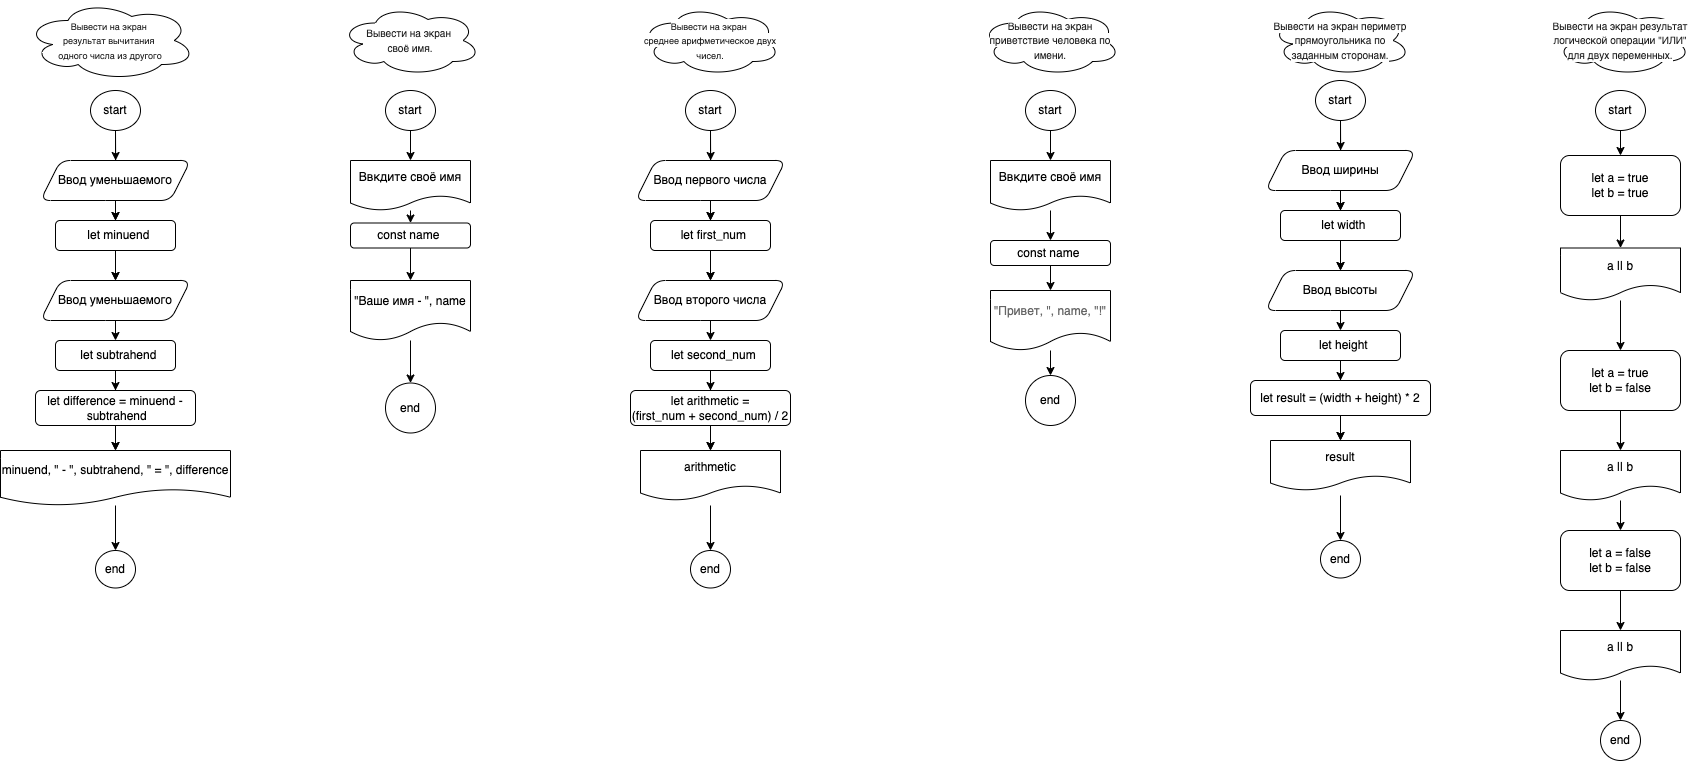

The diagram above was exported from draw.io. Its source (the exported page's mxGraphModel, read from the mxfile embedded in the PNG):
<mxGraphModel dx="2284" dy="864" grid="1" gridSize="10" guides="1" tooltips="1" connect="1" arrows="1" fold="1" page="1" pageScale="1" pageWidth="827" pageHeight="1169" background="none" math="0" shadow="1">
  <root>
    <mxCell id="0" />
    <mxCell id="1" parent="0" />
    <mxCell id="28" value="" style="edgeStyle=none;html=1;rounded=1;" edge="1" parent="1" source="3" target="12">
      <mxGeometry relative="1" as="geometry" />
    </mxCell>
    <mxCell id="29" style="edgeStyle=none;html=1;exitX=0.5;exitY=1;exitDx=0;exitDy=0;rounded=1;" edge="1" parent="1" source="3">
      <mxGeometry relative="1" as="geometry">
        <mxPoint x="195.15384615384608" y="300" as="targetPoint" />
      </mxGeometry>
    </mxCell>
    <mxCell id="3" value="start" style="ellipse;whiteSpace=wrap;html=1;rounded=1;" vertex="1" parent="1">
      <mxGeometry x="170" y="230" width="50" height="40" as="geometry" />
    </mxCell>
    <mxCell id="10" value="" style="edgeStyle=none;html=1;rounded=1;" edge="1" parent="1" source="8" target="9">
      <mxGeometry relative="1" as="geometry" />
    </mxCell>
    <mxCell id="11" value="" style="edgeStyle=none;html=1;rounded=1;" edge="1" parent="1" source="8" target="9">
      <mxGeometry relative="1" as="geometry" />
    </mxCell>
    <mxCell id="13" value="" style="edgeStyle=none;html=1;rounded=1;" edge="1" parent="1" source="8" target="12">
      <mxGeometry relative="1" as="geometry" />
    </mxCell>
    <mxCell id="8" value="Ввод уменьшаемого" style="shape=parallelogram;perimeter=parallelogramPerimeter;whiteSpace=wrap;html=1;fixedSize=1;rounded=1;" vertex="1" parent="1">
      <mxGeometry x="120" y="300" width="150" height="40" as="geometry" />
    </mxCell>
    <mxCell id="15" value="" style="edgeStyle=none;html=1;rounded=1;" edge="1" parent="1" source="9" target="14">
      <mxGeometry relative="1" as="geometry" />
    </mxCell>
    <mxCell id="9" value="Ввод уменьшаемого" style="shape=parallelogram;perimeter=parallelogramPerimeter;whiteSpace=wrap;html=1;fixedSize=1;rounded=1;" vertex="1" parent="1">
      <mxGeometry x="120" y="420" width="150" height="40" as="geometry" />
    </mxCell>
    <mxCell id="12" value="&amp;nbsp; let minuend" style="whiteSpace=wrap;html=1;rounded=1;" vertex="1" parent="1">
      <mxGeometry x="135" y="360" width="120" height="30" as="geometry" />
    </mxCell>
    <mxCell id="17" value="" style="edgeStyle=none;html=1;rounded=1;" edge="1" parent="1" source="14" target="16">
      <mxGeometry relative="1" as="geometry" />
    </mxCell>
    <mxCell id="18" value="" style="edgeStyle=none;html=1;rounded=1;" edge="1" parent="1" source="14" target="16">
      <mxGeometry relative="1" as="geometry" />
    </mxCell>
    <mxCell id="20" value="" style="edgeStyle=none;html=1;rounded=1;" edge="1" parent="1" source="14" target="19">
      <mxGeometry relative="1" as="geometry" />
    </mxCell>
    <mxCell id="14" value="&amp;nbsp; let subtrahend" style="whiteSpace=wrap;html=1;rounded=1;" vertex="1" parent="1">
      <mxGeometry x="135" y="480" width="120" height="30" as="geometry" />
    </mxCell>
    <mxCell id="22" value="" style="edgeStyle=none;html=1;rounded=1;" edge="1" parent="1" source="16" target="21">
      <mxGeometry relative="1" as="geometry" />
    </mxCell>
    <mxCell id="16" value="&lt;span style=&quot;color: rgb(0, 0, 0);&quot;&gt;minuend, &quot; - &quot;,&amp;nbsp;&lt;/span&gt;&lt;span style=&quot;color: rgb(0, 0, 0);&quot;&gt;subtrahend, &quot; = &quot;,&amp;nbsp;&lt;/span&gt;&lt;span style=&quot;color: rgb(0, 0, 0);&quot;&gt;difference&lt;/span&gt;" style="shape=document;whiteSpace=wrap;html=1;boundedLbl=1;rounded=1;" vertex="1" parent="1">
      <mxGeometry x="80" y="590" width="230" height="55" as="geometry" />
    </mxCell>
    <mxCell id="19" value="let&amp;nbsp;difference =&amp;nbsp;&lt;span style=&quot;color: rgb(0, 0, 0);&quot;&gt;minuend -&amp;nbsp;&lt;/span&gt;&lt;span style=&quot;color: rgb(0, 0, 0);&quot;&gt;subtrahend&lt;/span&gt;" style="whiteSpace=wrap;html=1;rounded=1;" vertex="1" parent="1">
      <mxGeometry x="115" y="530" width="160" height="35" as="geometry" />
    </mxCell>
    <mxCell id="21" value="end" style="ellipse;whiteSpace=wrap;html=1;rounded=1;" vertex="1" parent="1">
      <mxGeometry x="175" y="690" width="40" height="37.5" as="geometry" />
    </mxCell>
    <mxCell id="27" value="&lt;span style=&quot;caret-color: rgb(34, 34, 34); color: rgb(34, 34, 34); font-family: Roboto, sans-serif; text-align: left; background-color: rgb(255, 255, 255);&quot;&gt;&lt;font style=&quot;font-size: 9px;&quot;&gt;Вывести на экран&amp;nbsp;&lt;/font&gt;&lt;/span&gt;&lt;div&gt;&lt;span style=&quot;caret-color: rgb(34, 34, 34); color: rgb(34, 34, 34); font-family: Roboto, sans-serif; text-align: left; background-color: rgb(255, 255, 255);&quot;&gt;&lt;font style=&quot;font-size: 9px;&quot;&gt;результат вычитания&amp;nbsp;&lt;/font&gt;&lt;/span&gt;&lt;/div&gt;&lt;div&gt;&lt;span style=&quot;caret-color: rgb(34, 34, 34); color: rgb(34, 34, 34); font-family: Roboto, sans-serif; text-align: left; background-color: rgb(255, 255, 255);&quot;&gt;&lt;font style=&quot;font-size: 9px;&quot;&gt;одного числа из другого&lt;/font&gt;&lt;/span&gt;&lt;/div&gt;" style="ellipse;shape=cloud;whiteSpace=wrap;html=1;rounded=1;" vertex="1" parent="1">
      <mxGeometry x="105" y="140" width="170" height="80" as="geometry" />
    </mxCell>
    <mxCell id="30" value="&lt;span style=&quot;caret-color: rgb(34, 34, 34); color: rgb(34, 34, 34); font-family: Roboto, sans-serif; text-align: left; background-color: rgb(255, 255, 255);&quot;&gt;&lt;font style=&quot;font-size: 10px;&quot;&gt;Вывести на экран&amp;nbsp;&lt;/font&gt;&lt;/span&gt;&lt;div&gt;&lt;span style=&quot;caret-color: rgb(34, 34, 34); color: rgb(34, 34, 34); font-family: Roboto, sans-serif; text-align: left; background-color: rgb(255, 255, 255);&quot;&gt;&lt;font style=&quot;font-size: 10px;&quot;&gt;своё имя.&lt;/font&gt;&lt;/span&gt;&lt;br&gt;&lt;/div&gt;" style="ellipse;shape=cloud;whiteSpace=wrap;html=1;rounded=1;" vertex="1" parent="1">
      <mxGeometry x="420" y="145" width="140" height="70" as="geometry" />
    </mxCell>
    <mxCell id="34" value="" style="edgeStyle=none;html=1;rounded=1;" edge="1" parent="1" source="32" target="33">
      <mxGeometry relative="1" as="geometry" />
    </mxCell>
    <mxCell id="32" value="start" style="ellipse;whiteSpace=wrap;html=1;rounded=1;" vertex="1" parent="1">
      <mxGeometry x="465" y="230" width="50" height="40" as="geometry" />
    </mxCell>
    <mxCell id="36" value="" style="edgeStyle=none;html=1;rounded=1;" edge="1" parent="1" source="33" target="35">
      <mxGeometry relative="1" as="geometry" />
    </mxCell>
    <mxCell id="33" value="Ввкдите своё имя" style="shape=document;whiteSpace=wrap;html=1;boundedLbl=1;rounded=1;" vertex="1" parent="1">
      <mxGeometry x="430" y="300" width="120" height="50" as="geometry" />
    </mxCell>
    <mxCell id="38" value="" style="edgeStyle=none;html=1;rounded=1;" edge="1" parent="1" source="35" target="37">
      <mxGeometry relative="1" as="geometry" />
    </mxCell>
    <mxCell id="35" value="const name&amp;nbsp;" style="whiteSpace=wrap;html=1;rounded=1;" vertex="1" parent="1">
      <mxGeometry x="430" y="362.5" width="120" height="25" as="geometry" />
    </mxCell>
    <mxCell id="40" value="" style="edgeStyle=none;html=1;rounded=1;" edge="1" parent="1" source="37" target="39">
      <mxGeometry relative="1" as="geometry" />
    </mxCell>
    <mxCell id="37" value="&quot;Ваше имя - &quot;, name" style="shape=document;whiteSpace=wrap;html=1;boundedLbl=1;rounded=1;" vertex="1" parent="1">
      <mxGeometry x="430" y="420" width="120" height="60" as="geometry" />
    </mxCell>
    <mxCell id="39" value="end" style="ellipse;whiteSpace=wrap;html=1;rounded=1;" vertex="1" parent="1">
      <mxGeometry x="465" y="522.5" width="50" height="50" as="geometry" />
    </mxCell>
    <mxCell id="41" value="&lt;div&gt;&lt;span style=&quot;caret-color: rgb(34, 34, 34); color: rgb(34, 34, 34); font-family: Roboto, sans-serif; text-align: left; background-color: rgb(255, 255, 255);&quot;&gt;&lt;font style=&quot;font-size: 9px;&quot;&gt;Вывести на экран&amp;nbsp;&lt;/font&gt;&lt;/span&gt;&lt;/div&gt;&lt;div&gt;&lt;span style=&quot;caret-color: rgb(34, 34, 34); color: rgb(34, 34, 34); font-family: Roboto, sans-serif; text-align: left; background-color: rgb(255, 255, 255);&quot;&gt;&lt;font style=&quot;font-size: 9px;&quot;&gt;среднее арифметическое двух чисел.&lt;/font&gt;&lt;/span&gt;&lt;br&gt;&lt;/div&gt;" style="ellipse;shape=cloud;whiteSpace=wrap;html=1;rounded=1;" vertex="1" parent="1">
      <mxGeometry x="720" y="145" width="140" height="70" as="geometry" />
    </mxCell>
    <mxCell id="55" value="" style="edgeStyle=none;html=1;rounded=1;" edge="1" parent="1" source="57" target="64">
      <mxGeometry relative="1" as="geometry" />
    </mxCell>
    <mxCell id="56" style="edgeStyle=none;html=1;exitX=0.5;exitY=1;exitDx=0;exitDy=0;rounded=1;" edge="1" parent="1" source="57">
      <mxGeometry relative="1" as="geometry">
        <mxPoint x="790.1538461538461" y="300" as="targetPoint" />
      </mxGeometry>
    </mxCell>
    <mxCell id="57" value="start" style="ellipse;whiteSpace=wrap;html=1;rounded=1;" vertex="1" parent="1">
      <mxGeometry x="765" y="230" width="50" height="40" as="geometry" />
    </mxCell>
    <mxCell id="58" value="" style="edgeStyle=none;html=1;rounded=1;" edge="1" parent="1" source="61" target="63">
      <mxGeometry relative="1" as="geometry" />
    </mxCell>
    <mxCell id="59" value="" style="edgeStyle=none;html=1;rounded=1;" edge="1" parent="1" source="61" target="63">
      <mxGeometry relative="1" as="geometry" />
    </mxCell>
    <mxCell id="60" value="" style="edgeStyle=none;html=1;rounded=1;" edge="1" parent="1" source="61" target="64">
      <mxGeometry relative="1" as="geometry" />
    </mxCell>
    <mxCell id="61" value="Ввод первого числа" style="shape=parallelogram;perimeter=parallelogramPerimeter;whiteSpace=wrap;html=1;fixedSize=1;rounded=1;" vertex="1" parent="1">
      <mxGeometry x="715" y="300" width="150" height="40" as="geometry" />
    </mxCell>
    <mxCell id="62" value="" style="edgeStyle=none;html=1;rounded=1;" edge="1" parent="1" source="63" target="68">
      <mxGeometry relative="1" as="geometry" />
    </mxCell>
    <mxCell id="63" value="Ввод второго числа" style="shape=parallelogram;perimeter=parallelogramPerimeter;whiteSpace=wrap;html=1;fixedSize=1;rounded=1;" vertex="1" parent="1">
      <mxGeometry x="715" y="420" width="150" height="40" as="geometry" />
    </mxCell>
    <mxCell id="64" value="&amp;nbsp; let first_num" style="whiteSpace=wrap;html=1;rounded=1;" vertex="1" parent="1">
      <mxGeometry x="730" y="360" width="120" height="30" as="geometry" />
    </mxCell>
    <mxCell id="65" value="" style="edgeStyle=none;html=1;rounded=1;" edge="1" parent="1" source="68">
      <mxGeometry relative="1" as="geometry">
        <mxPoint x="790" y="590" as="targetPoint" />
      </mxGeometry>
    </mxCell>
    <mxCell id="66" value="" style="edgeStyle=none;html=1;rounded=1;" edge="1" parent="1" source="68">
      <mxGeometry relative="1" as="geometry">
        <mxPoint x="790" y="590" as="targetPoint" />
      </mxGeometry>
    </mxCell>
    <mxCell id="67" value="" style="edgeStyle=none;html=1;rounded=1;" edge="1" parent="1" source="68" target="70">
      <mxGeometry relative="1" as="geometry" />
    </mxCell>
    <mxCell id="68" value="&amp;nbsp; let second_num" style="whiteSpace=wrap;html=1;rounded=1;" vertex="1" parent="1">
      <mxGeometry x="730" y="480" width="120" height="30" as="geometry" />
    </mxCell>
    <mxCell id="69" value="" style="edgeStyle=none;html=1;rounded=1;" edge="1" parent="1" target="71">
      <mxGeometry relative="1" as="geometry">
        <mxPoint x="790" y="645" as="sourcePoint" />
      </mxGeometry>
    </mxCell>
    <mxCell id="70" value="let&amp;nbsp;arithmetic = (&lt;span style=&quot;color: rgb(0, 0, 0);&quot;&gt;&lt;span style=&quot;color: rgb(0, 0, 0);&quot;&gt;first_num&lt;/span&gt;&amp;nbsp;+&amp;nbsp;&lt;/span&gt;&lt;span style=&quot;color: rgb(0, 0, 0);&quot;&gt;second_num) / 2&lt;/span&gt;" style="whiteSpace=wrap;html=1;rounded=1;" vertex="1" parent="1">
      <mxGeometry x="710" y="530" width="160" height="35" as="geometry" />
    </mxCell>
    <mxCell id="71" value="end" style="ellipse;whiteSpace=wrap;html=1;rounded=1;" vertex="1" parent="1">
      <mxGeometry x="770" y="690" width="40" height="37.5" as="geometry" />
    </mxCell>
    <mxCell id="72" value="&lt;span style=&quot;color: rgb(0, 0, 0);&quot;&gt;arithmetic&lt;/span&gt;" style="shape=document;whiteSpace=wrap;html=1;boundedLbl=1;rounded=1;" vertex="1" parent="1">
      <mxGeometry x="720" y="590" width="140" height="50" as="geometry" />
    </mxCell>
    <mxCell id="73" value="&lt;div&gt;&lt;span style=&quot;caret-color: rgb(34, 34, 34); color: rgb(34, 34, 34); font-family: Roboto, sans-serif; text-align: left; background-color: rgb(255, 255, 255);&quot;&gt;&lt;font style=&quot;font-size: 10px;&quot;&gt;Вывести на экран приветствие человека по имени.&lt;/font&gt;&lt;/span&gt;&lt;br&gt;&lt;/div&gt;" style="ellipse;shape=cloud;whiteSpace=wrap;html=1;rounded=1;" vertex="1" parent="1">
      <mxGeometry x="1060" y="145" width="140" height="70" as="geometry" />
    </mxCell>
    <mxCell id="84" value="" style="edgeStyle=none;rounded=1;html=1;" edge="1" parent="1" source="75" target="78">
      <mxGeometry relative="1" as="geometry" />
    </mxCell>
    <mxCell id="75" value="start" style="ellipse;whiteSpace=wrap;html=1;rounded=1;" vertex="1" parent="1">
      <mxGeometry x="1105" y="230" width="50" height="40" as="geometry" />
    </mxCell>
    <mxCell id="77" value="" style="edgeStyle=none;html=1;rounded=1;" edge="1" parent="1" source="78" target="80">
      <mxGeometry relative="1" as="geometry" />
    </mxCell>
    <mxCell id="78" value="Ввкдите своё имя" style="shape=document;whiteSpace=wrap;html=1;boundedLbl=1;rounded=1;" vertex="1" parent="1">
      <mxGeometry x="1070" y="300" width="120" height="50" as="geometry" />
    </mxCell>
    <mxCell id="79" value="" style="edgeStyle=none;html=1;rounded=1;" edge="1" parent="1" source="80" target="82">
      <mxGeometry relative="1" as="geometry" />
    </mxCell>
    <mxCell id="80" value="const name&amp;nbsp;" style="whiteSpace=wrap;html=1;rounded=1;" vertex="1" parent="1">
      <mxGeometry x="1070" y="380" width="120" height="25" as="geometry" />
    </mxCell>
    <mxCell id="81" value="" style="edgeStyle=none;html=1;rounded=1;" edge="1" parent="1" source="82" target="83">
      <mxGeometry relative="1" as="geometry" />
    </mxCell>
    <mxCell id="82" value="&lt;span style=&quot;caret-color: rgb(102, 102, 102); color: rgb(102, 102, 102); font-family: Roboto, sans-serif; text-align: left; background-color: rgb(255, 255, 255);&quot;&gt;&lt;font style=&quot;font-size: 12px;&quot;&gt;&quot;Привет, &quot;, name, &quot;!&quot;&lt;/font&gt;&lt;/span&gt;" style="shape=document;whiteSpace=wrap;html=1;boundedLbl=1;rounded=1;" vertex="1" parent="1">
      <mxGeometry x="1070" y="430" width="120" height="60" as="geometry" />
    </mxCell>
    <mxCell id="83" value="end" style="ellipse;whiteSpace=wrap;html=1;rounded=1;" vertex="1" parent="1">
      <mxGeometry x="1105" y="515" width="50" height="50" as="geometry" />
    </mxCell>
    <mxCell id="85" value="&lt;div&gt;&lt;span style=&quot;caret-color: rgb(34, 34, 34); color: rgb(34, 34, 34); font-family: Roboto, sans-serif; text-align: left; background-color: rgb(255, 255, 255);&quot;&gt;&lt;font style=&quot;font-size: 10px;&quot;&gt;Вывести на экран периметр прямоугольника по заданным сторонам.&lt;/font&gt;&lt;/span&gt;&lt;br&gt;&lt;/div&gt;" style="ellipse;shape=cloud;whiteSpace=wrap;html=1;rounded=1;" vertex="1" parent="1">
      <mxGeometry x="1350" y="145" width="140" height="70" as="geometry" />
    </mxCell>
    <mxCell id="86" value="" style="edgeStyle=none;html=1;rounded=1;" edge="1" parent="1" source="88" target="95">
      <mxGeometry relative="1" as="geometry" />
    </mxCell>
    <mxCell id="87" style="edgeStyle=none;html=1;exitX=0.5;exitY=1;exitDx=0;exitDy=0;rounded=1;" edge="1" parent="1" source="88">
      <mxGeometry relative="1" as="geometry">
        <mxPoint x="1420.1538461538462" y="290" as="targetPoint" />
      </mxGeometry>
    </mxCell>
    <mxCell id="88" value="start" style="ellipse;whiteSpace=wrap;html=1;rounded=1;" vertex="1" parent="1">
      <mxGeometry x="1395" y="220" width="50" height="40" as="geometry" />
    </mxCell>
    <mxCell id="89" value="" style="edgeStyle=none;html=1;rounded=1;" edge="1" parent="1" source="92" target="94">
      <mxGeometry relative="1" as="geometry" />
    </mxCell>
    <mxCell id="90" value="" style="edgeStyle=none;html=1;rounded=1;" edge="1" parent="1" source="92" target="94">
      <mxGeometry relative="1" as="geometry" />
    </mxCell>
    <mxCell id="91" value="" style="edgeStyle=none;html=1;rounded=1;" edge="1" parent="1" source="92" target="95">
      <mxGeometry relative="1" as="geometry" />
    </mxCell>
    <mxCell id="92" value="Ввод ширины" style="shape=parallelogram;perimeter=parallelogramPerimeter;whiteSpace=wrap;html=1;fixedSize=1;rounded=1;" vertex="1" parent="1">
      <mxGeometry x="1345" y="290" width="150" height="40" as="geometry" />
    </mxCell>
    <mxCell id="93" value="" style="edgeStyle=none;html=1;rounded=1;" edge="1" parent="1" source="94" target="99">
      <mxGeometry relative="1" as="geometry" />
    </mxCell>
    <mxCell id="94" value="Ввод высоты" style="shape=parallelogram;perimeter=parallelogramPerimeter;whiteSpace=wrap;html=1;fixedSize=1;rounded=1;" vertex="1" parent="1">
      <mxGeometry x="1345" y="410" width="150" height="40" as="geometry" />
    </mxCell>
    <mxCell id="95" value="&amp;nbsp; let width" style="whiteSpace=wrap;html=1;rounded=1;" vertex="1" parent="1">
      <mxGeometry x="1360" y="350" width="120" height="30" as="geometry" />
    </mxCell>
    <mxCell id="96" value="" style="edgeStyle=none;html=1;rounded=1;" edge="1" parent="1" source="99">
      <mxGeometry relative="1" as="geometry">
        <mxPoint x="1420" y="580" as="targetPoint" />
      </mxGeometry>
    </mxCell>
    <mxCell id="97" value="" style="edgeStyle=none;html=1;rounded=1;" edge="1" parent="1" source="99">
      <mxGeometry relative="1" as="geometry">
        <mxPoint x="1420" y="580" as="targetPoint" />
      </mxGeometry>
    </mxCell>
    <mxCell id="98" value="" style="edgeStyle=none;html=1;rounded=1;" edge="1" parent="1" source="99" target="101">
      <mxGeometry relative="1" as="geometry" />
    </mxCell>
    <mxCell id="99" value="&amp;nbsp; let height" style="whiteSpace=wrap;html=1;rounded=1;" vertex="1" parent="1">
      <mxGeometry x="1360" y="470" width="120" height="30" as="geometry" />
    </mxCell>
    <mxCell id="100" value="" style="edgeStyle=none;html=1;rounded=1;" edge="1" parent="1" target="102">
      <mxGeometry relative="1" as="geometry">
        <mxPoint x="1420" y="635" as="sourcePoint" />
      </mxGeometry>
    </mxCell>
    <mxCell id="101" value="let result = (&lt;span style=&quot;color: rgb(0, 0, 0);&quot;&gt;&lt;span style=&quot;color: rgb(0, 0, 0);&quot;&gt;width&lt;/span&gt;&amp;nbsp;+&amp;nbsp;&lt;/span&gt;&lt;span style=&quot;color: rgb(0, 0, 0);&quot;&gt;&lt;span style=&quot;color: rgb(0, 0, 0);&quot;&gt;height&lt;/span&gt;) * 2&lt;/span&gt;" style="whiteSpace=wrap;html=1;rounded=1;" vertex="1" parent="1">
      <mxGeometry x="1330" y="520" width="180" height="35" as="geometry" />
    </mxCell>
    <mxCell id="102" value="end" style="ellipse;whiteSpace=wrap;html=1;rounded=1;" vertex="1" parent="1">
      <mxGeometry x="1400" y="680" width="40" height="37.5" as="geometry" />
    </mxCell>
    <mxCell id="103" value="&lt;span style=&quot;color: rgb(0, 0, 0);&quot;&gt;result&lt;/span&gt;" style="shape=document;whiteSpace=wrap;html=1;boundedLbl=1;rounded=1;" vertex="1" parent="1">
      <mxGeometry x="1350" y="580" width="140" height="50" as="geometry" />
    </mxCell>
    <mxCell id="104" value="&lt;div&gt;&lt;span style=&quot;caret-color: rgb(34, 34, 34); color: rgb(34, 34, 34); font-family: Roboto, sans-serif; text-align: left; background-color: rgb(255, 255, 255);&quot;&gt;&lt;font style=&quot;font-size: 10px;&quot;&gt;Вывести на экран результат логической операции &quot;ИЛИ&quot; для двух переменных.&lt;/font&gt;&lt;/span&gt;&lt;br&gt;&lt;/div&gt;" style="ellipse;shape=cloud;whiteSpace=wrap;html=1;rounded=1;" vertex="1" parent="1">
      <mxGeometry x="1630" y="145" width="140" height="70" as="geometry" />
    </mxCell>
    <mxCell id="107" value="" style="edgeStyle=none;rounded=1;html=1;" edge="1" parent="1" source="105" target="106">
      <mxGeometry relative="1" as="geometry" />
    </mxCell>
    <mxCell id="105" value="start" style="ellipse;whiteSpace=wrap;html=1;rounded=1;" vertex="1" parent="1">
      <mxGeometry x="1675" y="230" width="50" height="40" as="geometry" />
    </mxCell>
    <mxCell id="109" value="" style="edgeStyle=none;rounded=1;html=1;" edge="1" parent="1" source="106" target="108">
      <mxGeometry relative="1" as="geometry" />
    </mxCell>
    <mxCell id="106" value="let a = true&lt;div&gt;let b = true&lt;/div&gt;" style="whiteSpace=wrap;html=1;rounded=1;" vertex="1" parent="1">
      <mxGeometry x="1640" y="295" width="120" height="60" as="geometry" />
    </mxCell>
    <mxCell id="113" value="" style="edgeStyle=none;rounded=1;html=1;entryX=0.5;entryY=0;entryDx=0;entryDy=0;" edge="1" parent="1" source="108" target="111">
      <mxGeometry relative="1" as="geometry" />
    </mxCell>
    <mxCell id="108" value="a || b" style="shape=document;whiteSpace=wrap;html=1;boundedLbl=1;rounded=1;" vertex="1" parent="1">
      <mxGeometry x="1640" y="387.5" width="120" height="52.5" as="geometry" />
    </mxCell>
    <mxCell id="110" value="" style="edgeStyle=none;rounded=1;html=1;" edge="1" parent="1" source="111" target="112">
      <mxGeometry relative="1" as="geometry" />
    </mxCell>
    <mxCell id="111" value="let a = true&lt;div&gt;let b = false&lt;/div&gt;" style="whiteSpace=wrap;html=1;rounded=1;" vertex="1" parent="1">
      <mxGeometry x="1640" y="490" width="120" height="60" as="geometry" />
    </mxCell>
    <mxCell id="117" style="edgeStyle=none;rounded=1;html=1;entryX=0.5;entryY=0;entryDx=0;entryDy=0;" edge="1" parent="1" source="112" target="115">
      <mxGeometry relative="1" as="geometry" />
    </mxCell>
    <mxCell id="112" value="&lt;span style=&quot;color: rgb(0, 0, 0);&quot;&gt;a || b&lt;/span&gt;" style="shape=document;whiteSpace=wrap;html=1;boundedLbl=1;rounded=1;" vertex="1" parent="1">
      <mxGeometry x="1640" y="590" width="120" height="50" as="geometry" />
    </mxCell>
    <mxCell id="114" value="" style="edgeStyle=none;rounded=1;html=1;" edge="1" parent="1" source="115" target="116">
      <mxGeometry relative="1" as="geometry" />
    </mxCell>
    <mxCell id="115" value="let a = false&lt;div&gt;let b = false&lt;/div&gt;" style="whiteSpace=wrap;html=1;rounded=1;" vertex="1" parent="1">
      <mxGeometry x="1640" y="670" width="120" height="60" as="geometry" />
    </mxCell>
    <mxCell id="119" value="" style="edgeStyle=none;rounded=1;html=1;" edge="1" parent="1" source="116" target="118">
      <mxGeometry relative="1" as="geometry" />
    </mxCell>
    <mxCell id="116" value="&lt;span style=&quot;color: rgb(0, 0, 0);&quot;&gt;a || b&lt;/span&gt;" style="shape=document;whiteSpace=wrap;html=1;boundedLbl=1;rounded=1;" vertex="1" parent="1">
      <mxGeometry x="1640" y="770" width="120" height="50" as="geometry" />
    </mxCell>
    <mxCell id="118" value="end" style="ellipse;whiteSpace=wrap;html=1;rounded=1;" vertex="1" parent="1">
      <mxGeometry x="1680" y="860" width="40" height="40" as="geometry" />
    </mxCell>
  </root>
</mxGraphModel>